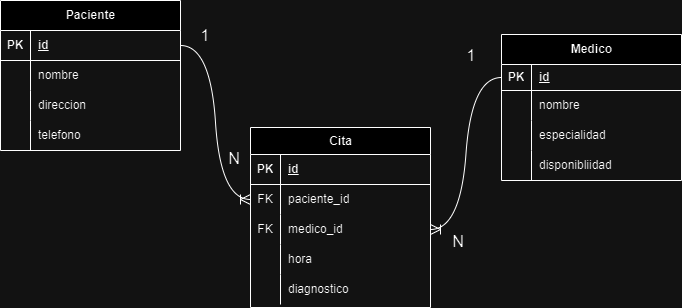

The diagram above was exported from draw.io. Its source (the exported page's mxGraphModel, read from the mxfile embedded in the PNG):
<mxGraphModel dx="1619" dy="650" grid="0" gridSize="10" guides="1" tooltips="1" connect="1" arrows="1" fold="1" page="0" pageScale="1" pageWidth="850" pageHeight="1100" math="0" shadow="0">
  <root>
    <mxCell id="0" />
    <mxCell id="1" parent="0" />
    <mxCell id="wkcp5z1ifbGJNlHirtJ8-1" value="Paciente" style="shape=table;startSize=30;container=1;collapsible=1;childLayout=tableLayout;fixedRows=1;rowLines=0;fontStyle=1;align=center;resizeLast=1;html=1;" parent="1" vertex="1">
      <mxGeometry x="-45" y="117" width="180" height="150" as="geometry" />
    </mxCell>
    <mxCell id="wkcp5z1ifbGJNlHirtJ8-2" value="" style="shape=tableRow;horizontal=0;startSize=0;swimlaneHead=0;swimlaneBody=0;fillColor=none;collapsible=0;dropTarget=0;points=[[0,0.5],[1,0.5]];portConstraint=eastwest;top=0;left=0;right=0;bottom=1;" parent="wkcp5z1ifbGJNlHirtJ8-1" vertex="1">
      <mxGeometry y="30" width="180" height="30" as="geometry" />
    </mxCell>
    <mxCell id="wkcp5z1ifbGJNlHirtJ8-3" value="PK" style="shape=partialRectangle;connectable=0;fillColor=none;top=0;left=0;bottom=0;right=0;fontStyle=1;overflow=hidden;whiteSpace=wrap;html=1;" parent="wkcp5z1ifbGJNlHirtJ8-2" vertex="1">
      <mxGeometry width="30" height="30" as="geometry">
        <mxRectangle width="30" height="30" as="alternateBounds" />
      </mxGeometry>
    </mxCell>
    <mxCell id="wkcp5z1ifbGJNlHirtJ8-4" value="id" style="shape=partialRectangle;connectable=0;fillColor=none;top=0;left=0;bottom=0;right=0;align=left;spacingLeft=6;fontStyle=5;overflow=hidden;whiteSpace=wrap;html=1;" parent="wkcp5z1ifbGJNlHirtJ8-2" vertex="1">
      <mxGeometry x="30" width="150" height="30" as="geometry">
        <mxRectangle width="150" height="30" as="alternateBounds" />
      </mxGeometry>
    </mxCell>
    <mxCell id="wkcp5z1ifbGJNlHirtJ8-5" value="" style="shape=tableRow;horizontal=0;startSize=0;swimlaneHead=0;swimlaneBody=0;fillColor=none;collapsible=0;dropTarget=0;points=[[0,0.5],[1,0.5]];portConstraint=eastwest;top=0;left=0;right=0;bottom=0;" parent="wkcp5z1ifbGJNlHirtJ8-1" vertex="1">
      <mxGeometry y="60" width="180" height="30" as="geometry" />
    </mxCell>
    <mxCell id="wkcp5z1ifbGJNlHirtJ8-6" value="" style="shape=partialRectangle;connectable=0;fillColor=none;top=0;left=0;bottom=0;right=0;editable=1;overflow=hidden;whiteSpace=wrap;html=1;" parent="wkcp5z1ifbGJNlHirtJ8-5" vertex="1">
      <mxGeometry width="30" height="30" as="geometry">
        <mxRectangle width="30" height="30" as="alternateBounds" />
      </mxGeometry>
    </mxCell>
    <mxCell id="wkcp5z1ifbGJNlHirtJ8-7" value="nombre" style="shape=partialRectangle;connectable=0;fillColor=none;top=0;left=0;bottom=0;right=0;align=left;spacingLeft=6;overflow=hidden;whiteSpace=wrap;html=1;" parent="wkcp5z1ifbGJNlHirtJ8-5" vertex="1">
      <mxGeometry x="30" width="150" height="30" as="geometry">
        <mxRectangle width="150" height="30" as="alternateBounds" />
      </mxGeometry>
    </mxCell>
    <mxCell id="wkcp5z1ifbGJNlHirtJ8-11" value="" style="shape=tableRow;horizontal=0;startSize=0;swimlaneHead=0;swimlaneBody=0;fillColor=none;collapsible=0;dropTarget=0;points=[[0,0.5],[1,0.5]];portConstraint=eastwest;top=0;left=0;right=0;bottom=0;" parent="wkcp5z1ifbGJNlHirtJ8-1" vertex="1">
      <mxGeometry y="90" width="180" height="30" as="geometry" />
    </mxCell>
    <mxCell id="wkcp5z1ifbGJNlHirtJ8-12" value="" style="shape=partialRectangle;connectable=0;fillColor=none;top=0;left=0;bottom=0;right=0;editable=1;overflow=hidden;whiteSpace=wrap;html=1;" parent="wkcp5z1ifbGJNlHirtJ8-11" vertex="1">
      <mxGeometry width="30" height="30" as="geometry">
        <mxRectangle width="30" height="30" as="alternateBounds" />
      </mxGeometry>
    </mxCell>
    <mxCell id="wkcp5z1ifbGJNlHirtJ8-13" value="direccion" style="shape=partialRectangle;connectable=0;fillColor=none;top=0;left=0;bottom=0;right=0;align=left;spacingLeft=6;overflow=hidden;whiteSpace=wrap;html=1;" parent="wkcp5z1ifbGJNlHirtJ8-11" vertex="1">
      <mxGeometry x="30" width="150" height="30" as="geometry">
        <mxRectangle width="150" height="30" as="alternateBounds" />
      </mxGeometry>
    </mxCell>
    <mxCell id="ycCPqgJzcbf2LQ53i-wt-20" value="" style="shape=tableRow;horizontal=0;startSize=0;swimlaneHead=0;swimlaneBody=0;fillColor=none;collapsible=0;dropTarget=0;points=[[0,0.5],[1,0.5]];portConstraint=eastwest;top=0;left=0;right=0;bottom=0;" vertex="1" parent="wkcp5z1ifbGJNlHirtJ8-1">
      <mxGeometry y="120" width="180" height="30" as="geometry" />
    </mxCell>
    <mxCell id="ycCPqgJzcbf2LQ53i-wt-21" value="" style="shape=partialRectangle;connectable=0;fillColor=none;top=0;left=0;bottom=0;right=0;editable=1;overflow=hidden;whiteSpace=wrap;html=1;" vertex="1" parent="ycCPqgJzcbf2LQ53i-wt-20">
      <mxGeometry width="30" height="30" as="geometry">
        <mxRectangle width="30" height="30" as="alternateBounds" />
      </mxGeometry>
    </mxCell>
    <mxCell id="ycCPqgJzcbf2LQ53i-wt-22" value="telefono" style="shape=partialRectangle;connectable=0;fillColor=none;top=0;left=0;bottom=0;right=0;align=left;spacingLeft=6;overflow=hidden;whiteSpace=wrap;html=1;" vertex="1" parent="ycCPqgJzcbf2LQ53i-wt-20">
      <mxGeometry x="30" width="150" height="30" as="geometry">
        <mxRectangle width="150" height="30" as="alternateBounds" />
      </mxGeometry>
    </mxCell>
    <mxCell id="wkcp5z1ifbGJNlHirtJ8-27" value="Medico" style="shape=table;startSize=30;container=1;collapsible=1;childLayout=tableLayout;fixedRows=1;rowLines=0;fontStyle=1;align=center;resizeLast=1;html=1;" parent="1" vertex="1">
      <mxGeometry x="456" y="151" width="180" height="146" as="geometry">
        <mxRectangle x="115" y="216" width="86" height="30" as="alternateBounds" />
      </mxGeometry>
    </mxCell>
    <mxCell id="wkcp5z1ifbGJNlHirtJ8-28" value="" style="shape=tableRow;horizontal=0;startSize=0;swimlaneHead=0;swimlaneBody=0;fillColor=none;collapsible=0;dropTarget=0;points=[[0,0.5],[1,0.5]];portConstraint=eastwest;top=0;left=0;right=0;bottom=1;" parent="wkcp5z1ifbGJNlHirtJ8-27" vertex="1">
      <mxGeometry y="30" width="180" height="26" as="geometry" />
    </mxCell>
    <mxCell id="wkcp5z1ifbGJNlHirtJ8-29" value="PK" style="shape=partialRectangle;connectable=0;fillColor=none;top=0;left=0;bottom=0;right=0;fontStyle=1;overflow=hidden;whiteSpace=wrap;html=1;" parent="wkcp5z1ifbGJNlHirtJ8-28" vertex="1">
      <mxGeometry width="30" height="26" as="geometry">
        <mxRectangle width="30" height="26" as="alternateBounds" />
      </mxGeometry>
    </mxCell>
    <mxCell id="wkcp5z1ifbGJNlHirtJ8-30" value="id" style="shape=partialRectangle;connectable=0;fillColor=none;top=0;left=0;bottom=0;right=0;align=left;spacingLeft=6;fontStyle=5;overflow=hidden;whiteSpace=wrap;html=1;" parent="wkcp5z1ifbGJNlHirtJ8-28" vertex="1">
      <mxGeometry x="30" width="150" height="26" as="geometry">
        <mxRectangle width="150" height="26" as="alternateBounds" />
      </mxGeometry>
    </mxCell>
    <mxCell id="wkcp5z1ifbGJNlHirtJ8-31" value="" style="shape=tableRow;horizontal=0;startSize=0;swimlaneHead=0;swimlaneBody=0;fillColor=none;collapsible=0;dropTarget=0;points=[[0,0.5],[1,0.5]];portConstraint=eastwest;top=0;left=0;right=0;bottom=0;" parent="wkcp5z1ifbGJNlHirtJ8-27" vertex="1">
      <mxGeometry y="56" width="180" height="30" as="geometry" />
    </mxCell>
    <mxCell id="wkcp5z1ifbGJNlHirtJ8-32" value="" style="shape=partialRectangle;connectable=0;fillColor=none;top=0;left=0;bottom=0;right=0;editable=1;overflow=hidden;whiteSpace=wrap;html=1;" parent="wkcp5z1ifbGJNlHirtJ8-31" vertex="1">
      <mxGeometry width="30" height="30" as="geometry">
        <mxRectangle width="30" height="30" as="alternateBounds" />
      </mxGeometry>
    </mxCell>
    <mxCell id="wkcp5z1ifbGJNlHirtJ8-33" value="nombre" style="shape=partialRectangle;connectable=0;fillColor=none;top=0;left=0;bottom=0;right=0;align=left;spacingLeft=6;overflow=hidden;whiteSpace=wrap;html=1;" parent="wkcp5z1ifbGJNlHirtJ8-31" vertex="1">
      <mxGeometry x="30" width="150" height="30" as="geometry">
        <mxRectangle width="150" height="30" as="alternateBounds" />
      </mxGeometry>
    </mxCell>
    <mxCell id="ycCPqgJzcbf2LQ53i-wt-17" value="" style="shape=tableRow;horizontal=0;startSize=0;swimlaneHead=0;swimlaneBody=0;fillColor=none;collapsible=0;dropTarget=0;points=[[0,0.5],[1,0.5]];portConstraint=eastwest;top=0;left=0;right=0;bottom=0;" vertex="1" parent="wkcp5z1ifbGJNlHirtJ8-27">
      <mxGeometry y="86" width="180" height="30" as="geometry" />
    </mxCell>
    <mxCell id="ycCPqgJzcbf2LQ53i-wt-18" value="" style="shape=partialRectangle;connectable=0;fillColor=none;top=0;left=0;bottom=0;right=0;editable=1;overflow=hidden;whiteSpace=wrap;html=1;" vertex="1" parent="ycCPqgJzcbf2LQ53i-wt-17">
      <mxGeometry width="30" height="30" as="geometry">
        <mxRectangle width="30" height="30" as="alternateBounds" />
      </mxGeometry>
    </mxCell>
    <mxCell id="ycCPqgJzcbf2LQ53i-wt-19" value="especialidad" style="shape=partialRectangle;connectable=0;fillColor=none;top=0;left=0;bottom=0;right=0;align=left;spacingLeft=6;overflow=hidden;whiteSpace=wrap;html=1;" vertex="1" parent="ycCPqgJzcbf2LQ53i-wt-17">
      <mxGeometry x="30" width="150" height="30" as="geometry">
        <mxRectangle width="150" height="30" as="alternateBounds" />
      </mxGeometry>
    </mxCell>
    <mxCell id="ycCPqgJzcbf2LQ53i-wt-23" value="" style="shape=tableRow;horizontal=0;startSize=0;swimlaneHead=0;swimlaneBody=0;fillColor=none;collapsible=0;dropTarget=0;points=[[0,0.5],[1,0.5]];portConstraint=eastwest;top=0;left=0;right=0;bottom=0;" vertex="1" parent="wkcp5z1ifbGJNlHirtJ8-27">
      <mxGeometry y="116" width="180" height="30" as="geometry" />
    </mxCell>
    <mxCell id="ycCPqgJzcbf2LQ53i-wt-24" value="" style="shape=partialRectangle;connectable=0;fillColor=none;top=0;left=0;bottom=0;right=0;editable=1;overflow=hidden;whiteSpace=wrap;html=1;" vertex="1" parent="ycCPqgJzcbf2LQ53i-wt-23">
      <mxGeometry width="30" height="30" as="geometry">
        <mxRectangle width="30" height="30" as="alternateBounds" />
      </mxGeometry>
    </mxCell>
    <mxCell id="ycCPqgJzcbf2LQ53i-wt-25" value="disponibliidad" style="shape=partialRectangle;connectable=0;fillColor=none;top=0;left=0;bottom=0;right=0;align=left;spacingLeft=6;overflow=hidden;whiteSpace=wrap;html=1;" vertex="1" parent="ycCPqgJzcbf2LQ53i-wt-23">
      <mxGeometry x="30" width="150" height="30" as="geometry">
        <mxRectangle width="150" height="30" as="alternateBounds" />
      </mxGeometry>
    </mxCell>
    <mxCell id="ycCPqgJzcbf2LQ53i-wt-2" value="Cita" style="shape=table;startSize=27;container=1;collapsible=1;childLayout=tableLayout;fixedRows=1;rowLines=0;fontStyle=1;align=center;resizeLast=1;html=1;" vertex="1" parent="1">
      <mxGeometry x="205" y="244" width="180" height="180" as="geometry" />
    </mxCell>
    <mxCell id="ycCPqgJzcbf2LQ53i-wt-3" value="" style="shape=tableRow;horizontal=0;startSize=0;swimlaneHead=0;swimlaneBody=0;fillColor=none;collapsible=0;dropTarget=0;points=[[0,0.5],[1,0.5]];portConstraint=eastwest;top=0;left=0;right=0;bottom=1;" vertex="1" parent="ycCPqgJzcbf2LQ53i-wt-2">
      <mxGeometry y="27" width="180" height="30" as="geometry" />
    </mxCell>
    <mxCell id="ycCPqgJzcbf2LQ53i-wt-4" value="PK" style="shape=partialRectangle;connectable=0;fillColor=none;top=0;left=0;bottom=0;right=0;fontStyle=1;overflow=hidden;whiteSpace=wrap;html=1;" vertex="1" parent="ycCPqgJzcbf2LQ53i-wt-3">
      <mxGeometry width="30" height="30" as="geometry">
        <mxRectangle width="30" height="30" as="alternateBounds" />
      </mxGeometry>
    </mxCell>
    <mxCell id="ycCPqgJzcbf2LQ53i-wt-5" value="id" style="shape=partialRectangle;connectable=0;fillColor=none;top=0;left=0;bottom=0;right=0;align=left;spacingLeft=6;fontStyle=5;overflow=hidden;whiteSpace=wrap;html=1;" vertex="1" parent="ycCPqgJzcbf2LQ53i-wt-3">
      <mxGeometry x="30" width="150" height="30" as="geometry">
        <mxRectangle width="150" height="30" as="alternateBounds" />
      </mxGeometry>
    </mxCell>
    <mxCell id="ycCPqgJzcbf2LQ53i-wt-6" value="" style="shape=tableRow;horizontal=0;startSize=0;swimlaneHead=0;swimlaneBody=0;fillColor=none;collapsible=0;dropTarget=0;points=[[0,0.5],[1,0.5]];portConstraint=eastwest;top=0;left=0;right=0;bottom=0;" vertex="1" parent="ycCPqgJzcbf2LQ53i-wt-2">
      <mxGeometry y="57" width="180" height="30" as="geometry" />
    </mxCell>
    <mxCell id="ycCPqgJzcbf2LQ53i-wt-7" value="FK" style="shape=partialRectangle;connectable=0;fillColor=none;top=0;left=0;bottom=0;right=0;editable=1;overflow=hidden;whiteSpace=wrap;html=1;" vertex="1" parent="ycCPqgJzcbf2LQ53i-wt-6">
      <mxGeometry width="30" height="30" as="geometry">
        <mxRectangle width="30" height="30" as="alternateBounds" />
      </mxGeometry>
    </mxCell>
    <mxCell id="ycCPqgJzcbf2LQ53i-wt-8" value="paciente_id" style="shape=partialRectangle;connectable=0;fillColor=none;top=0;left=0;bottom=0;right=0;align=left;spacingLeft=6;overflow=hidden;whiteSpace=wrap;html=1;" vertex="1" parent="ycCPqgJzcbf2LQ53i-wt-6">
      <mxGeometry x="30" width="150" height="30" as="geometry">
        <mxRectangle width="150" height="30" as="alternateBounds" />
      </mxGeometry>
    </mxCell>
    <mxCell id="ycCPqgJzcbf2LQ53i-wt-9" value="" style="shape=tableRow;horizontal=0;startSize=0;swimlaneHead=0;swimlaneBody=0;fillColor=none;collapsible=0;dropTarget=0;points=[[0,0.5],[1,0.5]];portConstraint=eastwest;top=0;left=0;right=0;bottom=0;" vertex="1" parent="ycCPqgJzcbf2LQ53i-wt-2">
      <mxGeometry y="87" width="180" height="30" as="geometry" />
    </mxCell>
    <mxCell id="ycCPqgJzcbf2LQ53i-wt-10" value="FK" style="shape=partialRectangle;connectable=0;fillColor=none;top=0;left=0;bottom=0;right=0;editable=1;overflow=hidden;whiteSpace=wrap;html=1;" vertex="1" parent="ycCPqgJzcbf2LQ53i-wt-9">
      <mxGeometry width="30" height="30" as="geometry">
        <mxRectangle width="30" height="30" as="alternateBounds" />
      </mxGeometry>
    </mxCell>
    <mxCell id="ycCPqgJzcbf2LQ53i-wt-11" value="medico_id" style="shape=partialRectangle;connectable=0;fillColor=none;top=0;left=0;bottom=0;right=0;align=left;spacingLeft=6;overflow=hidden;whiteSpace=wrap;html=1;" vertex="1" parent="ycCPqgJzcbf2LQ53i-wt-9">
      <mxGeometry x="30" width="150" height="30" as="geometry">
        <mxRectangle width="150" height="30" as="alternateBounds" />
      </mxGeometry>
    </mxCell>
    <mxCell id="ycCPqgJzcbf2LQ53i-wt-26" value="" style="shape=tableRow;horizontal=0;startSize=0;swimlaneHead=0;swimlaneBody=0;fillColor=none;collapsible=0;dropTarget=0;points=[[0,0.5],[1,0.5]];portConstraint=eastwest;top=0;left=0;right=0;bottom=0;" vertex="1" parent="ycCPqgJzcbf2LQ53i-wt-2">
      <mxGeometry y="117" width="180" height="30" as="geometry" />
    </mxCell>
    <mxCell id="ycCPqgJzcbf2LQ53i-wt-27" value="" style="shape=partialRectangle;connectable=0;fillColor=none;top=0;left=0;bottom=0;right=0;editable=1;overflow=hidden;whiteSpace=wrap;html=1;" vertex="1" parent="ycCPqgJzcbf2LQ53i-wt-26">
      <mxGeometry width="30" height="30" as="geometry">
        <mxRectangle width="30" height="30" as="alternateBounds" />
      </mxGeometry>
    </mxCell>
    <mxCell id="ycCPqgJzcbf2LQ53i-wt-28" value="hora" style="shape=partialRectangle;connectable=0;fillColor=none;top=0;left=0;bottom=0;right=0;align=left;spacingLeft=6;overflow=hidden;whiteSpace=wrap;html=1;" vertex="1" parent="ycCPqgJzcbf2LQ53i-wt-26">
      <mxGeometry x="30" width="150" height="30" as="geometry">
        <mxRectangle width="150" height="30" as="alternateBounds" />
      </mxGeometry>
    </mxCell>
    <mxCell id="ycCPqgJzcbf2LQ53i-wt-29" value="" style="shape=tableRow;horizontal=0;startSize=0;swimlaneHead=0;swimlaneBody=0;fillColor=none;collapsible=0;dropTarget=0;points=[[0,0.5],[1,0.5]];portConstraint=eastwest;top=0;left=0;right=0;bottom=0;" vertex="1" parent="ycCPqgJzcbf2LQ53i-wt-2">
      <mxGeometry y="147" width="180" height="30" as="geometry" />
    </mxCell>
    <mxCell id="ycCPqgJzcbf2LQ53i-wt-30" value="" style="shape=partialRectangle;connectable=0;fillColor=none;top=0;left=0;bottom=0;right=0;editable=1;overflow=hidden;whiteSpace=wrap;html=1;" vertex="1" parent="ycCPqgJzcbf2LQ53i-wt-29">
      <mxGeometry width="30" height="30" as="geometry">
        <mxRectangle width="30" height="30" as="alternateBounds" />
      </mxGeometry>
    </mxCell>
    <mxCell id="ycCPqgJzcbf2LQ53i-wt-31" value="diagnostico" style="shape=partialRectangle;connectable=0;fillColor=none;top=0;left=0;bottom=0;right=0;align=left;spacingLeft=6;overflow=hidden;whiteSpace=wrap;html=1;" vertex="1" parent="ycCPqgJzcbf2LQ53i-wt-29">
      <mxGeometry x="30" width="150" height="30" as="geometry">
        <mxRectangle width="150" height="30" as="alternateBounds" />
      </mxGeometry>
    </mxCell>
    <mxCell id="ycCPqgJzcbf2LQ53i-wt-15" value="" style="edgeStyle=entityRelationEdgeStyle;fontSize=12;html=1;endArrow=ERoneToMany;rounded=0;startSize=8;endSize=8;curved=1;exitX=1;exitY=0.5;exitDx=0;exitDy=0;" edge="1" parent="1" source="wkcp5z1ifbGJNlHirtJ8-2" target="ycCPqgJzcbf2LQ53i-wt-6">
      <mxGeometry width="100" height="100" relative="1" as="geometry">
        <mxPoint x="119" y="334" as="sourcePoint" />
        <mxPoint x="219" y="234" as="targetPoint" />
      </mxGeometry>
    </mxCell>
    <mxCell id="ycCPqgJzcbf2LQ53i-wt-16" value="" style="edgeStyle=entityRelationEdgeStyle;fontSize=12;html=1;endArrow=ERoneToMany;rounded=0;startSize=8;endSize=8;curved=1;" edge="1" parent="1" source="wkcp5z1ifbGJNlHirtJ8-28" target="ycCPqgJzcbf2LQ53i-wt-9">
      <mxGeometry width="100" height="100" relative="1" as="geometry">
        <mxPoint x="119" y="334" as="sourcePoint" />
        <mxPoint x="219" y="234" as="targetPoint" />
      </mxGeometry>
    </mxCell>
    <mxCell id="ycCPqgJzcbf2LQ53i-wt-32" value="1" style="text;strokeColor=none;fillColor=none;html=1;align=center;verticalAlign=middle;whiteSpace=wrap;rounded=0;fontSize=16;" vertex="1" parent="1">
      <mxGeometry x="130" y="137" width="60" height="30" as="geometry" />
    </mxCell>
    <mxCell id="ycCPqgJzcbf2LQ53i-wt-33" value="N" style="text;strokeColor=none;fillColor=none;html=1;align=center;verticalAlign=middle;whiteSpace=wrap;rounded=0;fontSize=16;" vertex="1" parent="1">
      <mxGeometry x="159" y="260" width="60" height="30" as="geometry" />
    </mxCell>
    <mxCell id="ycCPqgJzcbf2LQ53i-wt-34" value="N" style="text;strokeColor=none;fillColor=none;html=1;align=center;verticalAlign=middle;whiteSpace=wrap;rounded=0;fontSize=16;" vertex="1" parent="1">
      <mxGeometry x="383" y="343" width="60" height="30" as="geometry" />
    </mxCell>
    <mxCell id="ycCPqgJzcbf2LQ53i-wt-35" value="1" style="text;strokeColor=none;fillColor=none;html=1;align=center;verticalAlign=middle;whiteSpace=wrap;rounded=0;fontSize=16;" vertex="1" parent="1">
      <mxGeometry x="396" y="157" width="60" height="30" as="geometry" />
    </mxCell>
  </root>
</mxGraphModel>